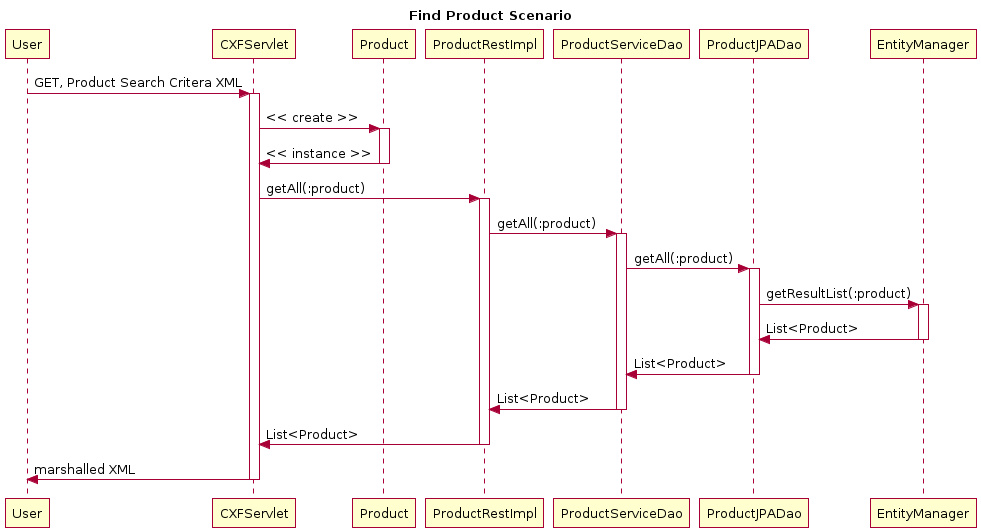

The diagram above was rendered by PlantUML. Its source (embedded in the PNG):
@startuml
title Find Product Scenario
participant User
User -> CXFServlet: GET, Product Search Critera XML
activate CXFServlet
CXFServlet -> Product: << create >>
activate Product
Product -> CXFServlet: << instance >>
deactivate Product
CXFServlet -> ProductRestImpl: getAll(:product)
activate ProductRestImpl
ProductRestImpl -> ProductServiceDao: getAll(:product)
activate ProductServiceDao
ProductServiceDao -> ProductJPADao: getAll(:product)
activate ProductJPADao
ProductJPADao -> EntityManager: getResultList(:product)
activate EntityManager
EntityManager -> ProductJPADao: List<Product>
deactivate EntityManager
ProductJPADao -> ProductServiceDao: List<Product>
deactivate ProductJPADao
ProductServiceDao -> ProductRestImpl: List<Product>
deactivate ProductServiceDao
ProductRestImpl -> CXFServlet: List<Product>
deactivate ProductRestImpl
CXFServlet -> User: marshalled XML
deactivate CXFServlet
@enduml